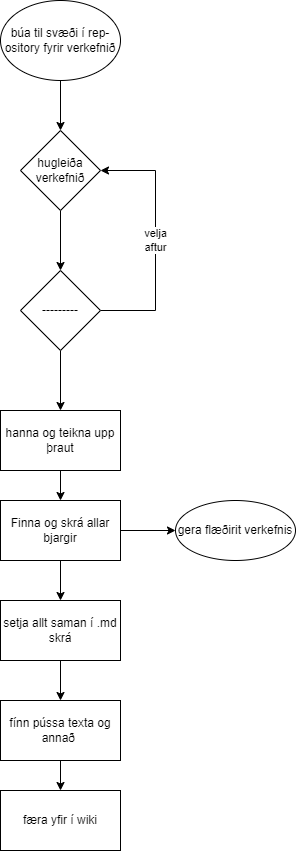

The diagram above was exported from draw.io. Its source (the exported page's mxGraphModel, read from the mxfile embedded in the PNG):
<mxGraphModel dx="1038" dy="579" grid="1" gridSize="10" guides="1" tooltips="1" connect="1" arrows="1" fold="1" page="1" pageScale="1" pageWidth="850" pageHeight="1100" math="0" shadow="0">
  <root>
    <mxCell id="0" />
    <mxCell id="1" parent="0" />
    <mxCell id="_4h58ScT1fBgfqcnSzzs-3" style="edgeStyle=orthogonalEdgeStyle;rounded=0;orthogonalLoop=1;jettySize=auto;html=1;" edge="1" parent="1" source="_4h58ScT1fBgfqcnSzzs-1" target="_4h58ScT1fBgfqcnSzzs-2">
      <mxGeometry relative="1" as="geometry" />
    </mxCell>
    <mxCell id="_4h58ScT1fBgfqcnSzzs-1" value="búa til svæði í rep-&lt;br&gt;ository fyrir verkefnið" style="ellipse;whiteSpace=wrap;html=1;" vertex="1" parent="1">
      <mxGeometry x="365" y="50" width="120" height="80" as="geometry" />
    </mxCell>
    <mxCell id="_4h58ScT1fBgfqcnSzzs-7" style="edgeStyle=orthogonalEdgeStyle;rounded=0;orthogonalLoop=1;jettySize=auto;html=1;" edge="1" parent="1" source="_4h58ScT1fBgfqcnSzzs-2" target="_4h58ScT1fBgfqcnSzzs-4">
      <mxGeometry relative="1" as="geometry" />
    </mxCell>
    <mxCell id="_4h58ScT1fBgfqcnSzzs-2" value="hugleiða&lt;br&gt;verkefnið" style="rhombus;whiteSpace=wrap;html=1;" vertex="1" parent="1">
      <mxGeometry x="385" y="180" width="80" height="80" as="geometry" />
    </mxCell>
    <mxCell id="_4h58ScT1fBgfqcnSzzs-8" value="velja &lt;br&gt;aftur" style="edgeStyle=orthogonalEdgeStyle;rounded=0;orthogonalLoop=1;jettySize=auto;html=1;entryX=1;entryY=0.5;entryDx=0;entryDy=0;" edge="1" parent="1" source="_4h58ScT1fBgfqcnSzzs-4" target="_4h58ScT1fBgfqcnSzzs-2">
      <mxGeometry relative="1" as="geometry">
        <Array as="points">
          <mxPoint x="520" y="360" />
          <mxPoint x="520" y="220" />
        </Array>
      </mxGeometry>
    </mxCell>
    <mxCell id="_4h58ScT1fBgfqcnSzzs-10" style="edgeStyle=orthogonalEdgeStyle;rounded=0;orthogonalLoop=1;jettySize=auto;html=1;" edge="1" parent="1" source="_4h58ScT1fBgfqcnSzzs-4">
      <mxGeometry relative="1" as="geometry">
        <mxPoint x="425" y="460" as="targetPoint" />
      </mxGeometry>
    </mxCell>
    <mxCell id="_4h58ScT1fBgfqcnSzzs-4" value="---------" style="rhombus;whiteSpace=wrap;html=1;" vertex="1" parent="1">
      <mxGeometry x="385" y="320" width="80" height="80" as="geometry" />
    </mxCell>
    <mxCell id="_4h58ScT1fBgfqcnSzzs-12" style="edgeStyle=orthogonalEdgeStyle;rounded=0;orthogonalLoop=1;jettySize=auto;html=1;" edge="1" parent="1">
      <mxGeometry relative="1" as="geometry">
        <mxPoint x="425" y="520" as="sourcePoint" />
        <mxPoint x="425" y="550" as="targetPoint" />
      </mxGeometry>
    </mxCell>
    <mxCell id="_4h58ScT1fBgfqcnSzzs-14" style="edgeStyle=orthogonalEdgeStyle;rounded=0;orthogonalLoop=1;jettySize=auto;html=1;" edge="1" parent="1" target="_4h58ScT1fBgfqcnSzzs-13">
      <mxGeometry relative="1" as="geometry">
        <mxPoint x="485" y="580" as="sourcePoint" />
      </mxGeometry>
    </mxCell>
    <mxCell id="_4h58ScT1fBgfqcnSzzs-16" style="edgeStyle=orthogonalEdgeStyle;rounded=0;orthogonalLoop=1;jettySize=auto;html=1;" edge="1" parent="1">
      <mxGeometry relative="1" as="geometry">
        <mxPoint x="425" y="610" as="sourcePoint" />
        <mxPoint x="425" y="650" as="targetPoint" />
      </mxGeometry>
    </mxCell>
    <mxCell id="_4h58ScT1fBgfqcnSzzs-13" value="gera flæðirit verkefnis" style="ellipse;whiteSpace=wrap;html=1;" vertex="1" parent="1">
      <mxGeometry x="540" y="550" width="120" height="60" as="geometry" />
    </mxCell>
    <mxCell id="_4h58ScT1fBgfqcnSzzs-19" value="hanna og teikna upp&lt;br&gt;þraut" style="rounded=0;whiteSpace=wrap;html=1;" vertex="1" parent="1">
      <mxGeometry x="365" y="460" width="120" height="60" as="geometry" />
    </mxCell>
    <mxCell id="_4h58ScT1fBgfqcnSzzs-20" value="Finna og skrá allar&lt;br&gt;bjargir" style="rounded=0;whiteSpace=wrap;html=1;" vertex="1" parent="1">
      <mxGeometry x="365" y="550" width="120" height="60" as="geometry" />
    </mxCell>
    <mxCell id="_4h58ScT1fBgfqcnSzzs-26" style="edgeStyle=orthogonalEdgeStyle;rounded=0;orthogonalLoop=1;jettySize=auto;html=1;" edge="1" parent="1" source="_4h58ScT1fBgfqcnSzzs-21" target="_4h58ScT1fBgfqcnSzzs-25">
      <mxGeometry relative="1" as="geometry" />
    </mxCell>
    <mxCell id="_4h58ScT1fBgfqcnSzzs-21" value="setja allt saman í .md skrá" style="rounded=0;whiteSpace=wrap;html=1;" vertex="1" parent="1">
      <mxGeometry x="365" y="650" width="120" height="60" as="geometry" />
    </mxCell>
    <mxCell id="_4h58ScT1fBgfqcnSzzs-28" style="edgeStyle=orthogonalEdgeStyle;rounded=0;orthogonalLoop=1;jettySize=auto;html=1;" edge="1" parent="1" source="_4h58ScT1fBgfqcnSzzs-25" target="_4h58ScT1fBgfqcnSzzs-27">
      <mxGeometry relative="1" as="geometry" />
    </mxCell>
    <mxCell id="_4h58ScT1fBgfqcnSzzs-25" value="fínn pússa texta og annað&amp;nbsp;" style="rounded=0;whiteSpace=wrap;html=1;" vertex="1" parent="1">
      <mxGeometry x="365" y="750" width="120" height="60" as="geometry" />
    </mxCell>
    <mxCell id="_4h58ScT1fBgfqcnSzzs-27" value="færa yfir í wiki" style="rounded=0;whiteSpace=wrap;html=1;" vertex="1" parent="1">
      <mxGeometry x="365" y="840" width="120" height="60" as="geometry" />
    </mxCell>
  </root>
</mxGraphModel>